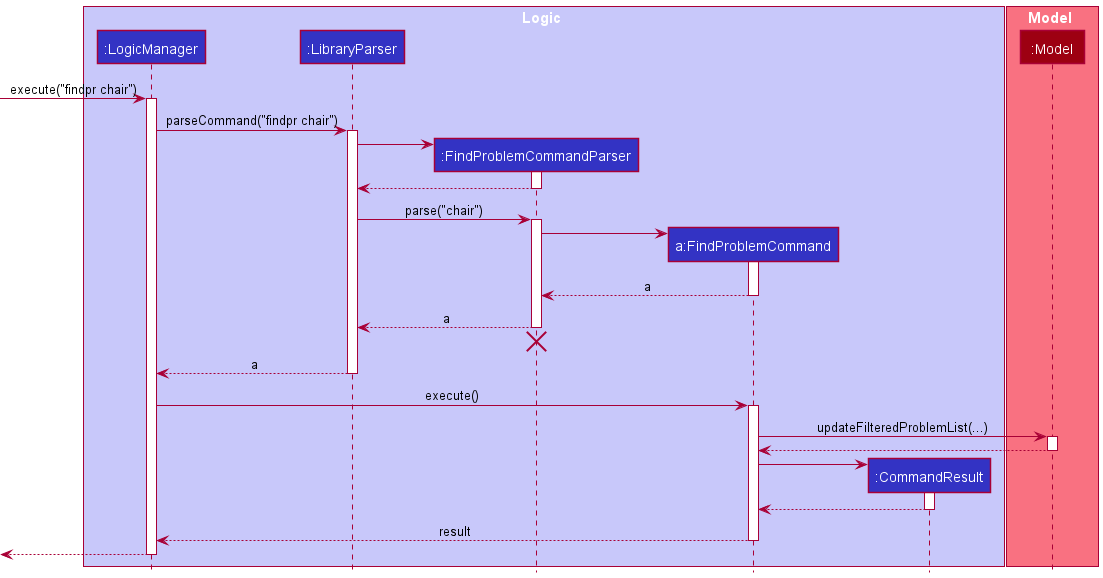

The diagram above was rendered by PlantUML. Its source (embedded in the PNG):
@startuml
!include style.puml

box Logic LOGIC_COLOR_T1
participant ":LogicManager" as LogicManager LOGIC_COLOR
participant ":LibraryParser" as LibraryParser LOGIC_COLOR
participant ":FindProblemCommandParser" as FindProblemCommandParser LOGIC_COLOR
participant "a:FindProblemCommand" as FindProblemCommand LOGIC_COLOR
participant ":CommandResult" as CommandResult LOGIC_COLOR
end box

box Model MODEL_COLOR_T1
participant ":Model" as Model MODEL_COLOR
end box

[-> LogicManager : execute("findpr chair")
activate LogicManager

LogicManager -> LibraryParser : parseCommand("findpr chair")
activate LibraryParser

create FindProblemCommandParser
LibraryParser -> FindProblemCommandParser
activate FindProblemCommandParser

FindProblemCommandParser --> LibraryParser
deactivate FindProblemCommandParser

LibraryParser -> FindProblemCommandParser : parse("chair")
activate FindProblemCommandParser

create FindProblemCommand
FindProblemCommandParser -> FindProblemCommand
activate FindProblemCommand

FindProblemCommand --> FindProblemCommandParser : a
deactivate FindProblemCommand

FindProblemCommandParser --> LibraryParser : a
deactivate FindProblemCommandParser
'Hidden arrow to position the destroy marker below the end of the activation bar.
FindProblemCommandParser -[hidden]-> LibraryParser
destroy FindProblemCommandParser

LibraryParser --> LogicManager : a
deactivate LibraryParser

LogicManager -> FindProblemCommand : execute()
activate FindProblemCommand

FindProblemCommand -> Model : updateFilteredProblemList(...)
activate Model

Model --> FindProblemCommand
deactivate Model

create CommandResult
FindProblemCommand -> CommandResult
activate CommandResult

CommandResult --> FindProblemCommand
deactivate CommandResult

FindProblemCommand --> LogicManager : result
deactivate FindProblemCommand

[<--LogicManager
deactivate LogicManager
@enduml